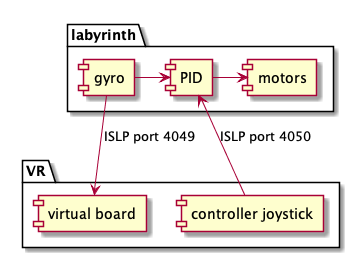

The diagram above was rendered by PlantUML. Its source (embedded in the PNG):
@startuml

package "labyrinth" {
[motors] <-l- [PID]
[gyro] -> [PID]
}

package "VR" {
[gyro] --> [virtual board] : ISLP port 4049
[controller joystick] -> PID : ISLP port 4050
}

@enduml